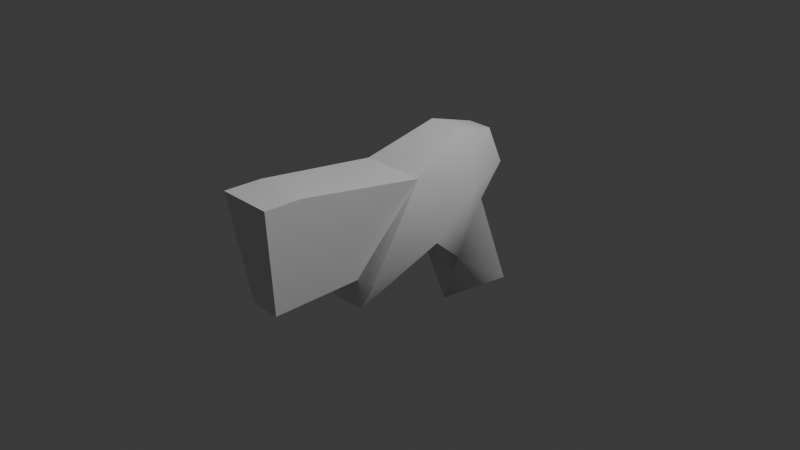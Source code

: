 # Source: projectiles.blend  (saved by Blender 4.2.66; exported with 4.5.12 LTS)
import bpy
from mathutils import Matrix  # noqa: F401  (used for matrix-valued properties, if any)

bpy.ops.wm.read_factory_settings(use_empty=True)
scene = bpy.context.scene
scene.name = 'Scene'

# ---- collections
col_collection = bpy.data.collections.new('Collection'); scene.collection.children.link(col_collection)

# ---- images (referenced by path relative to the original .blend; pixels are not part of the script)
import os
ASSET_DIR = os.environ.get("B2B_ASSET_DIR", "")  # directory of the original .blend (textures are referenced by path, not embedded)
HERE = os.path.dirname(os.path.abspath(__file__))  # packed textures are extracted next to this script under _unpacked/

def load_image(name, relpath, width, height, colorspace="sRGB"):
    """Load a texture the original file referenced (path relative to the .blend, or extracted next to this script)."""
    p = next((c for c in (os.path.join(HERE, relpath), os.path.join(ASSET_DIR, relpath)) if relpath and os.path.exists(c)), "")
    if p:
        img = bpy.data.images.load(p, check_existing=True)
        img.name = name
    else:  # same state as the original file: an image datablock whose file is absent (Cycles renders it pink)
        img = bpy.data.images.new(name, width, height)
        img.source = "FILE"
        img.filepath = "//" + (relpath or name)
    img.colorspace_settings.name = colorspace
    return img
img_blast_png = load_image('blast.png', 'blast.png', 1024, 1024, 'sRGB')

# ---- materials (node trees are filled in below, after node groups)
mat_material_001 = bpy.data.materials.new('Material.001')
mat_material_001.roughness = 1.0
mat_material = bpy.data.materials.new('Material')
mat_material.alpha_threshold = 0.0
mat_material.use_transparent_shadow = False
mat_material.roughness = 0.5
mat_material.line_color = (0.0, 0.0, 0.0, 1.0)

# ---- material node trees
mat_material_001.use_nodes = True; mat_material_001.node_tree.nodes.clear()
_N = mat_material_001.node_tree.nodes; _L = mat_material_001.node_tree.links
n0 = _N.new('ShaderNodeBsdfPrincipled'); n0.name = 'Principled BSDF'; n0.location = (0, 300)
n0.inputs[2].default_value = 1.0
n0.inputs[13].default_value = 0.0
n1 = _N.new('ShaderNodeOutputMaterial'); n1.name = 'Material Output'; n1.location = (280, 300)
_L.new(n0.outputs[0], n1.inputs[0])
n1.is_active_output = True
mat_material.use_nodes = True; mat_material.node_tree.nodes.clear()
_N = mat_material.node_tree.nodes; _L = mat_material.node_tree.links
n0 = _N.new('ShaderNodeOutputMaterial'); n0.name = 'Material Output'; n0.location = (300, 300)
n1 = _N.new('ShaderNodeBsdfPrincipled'); n1.name = 'Principled BSDF'; n1.location = (10, 300)
n1.inputs[3].default_value = 1.45
n2 = _N.new('ShaderNodeTexImage'); n2.name = 'Image Texture'; n2.location = (-180, 280)
n2.image = img_blast_png
_L.new(n1.outputs[0], n0.inputs[0])
_L.new(n2.outputs[0], n1.inputs[0])
n0.is_active_output = True

# ---- world
world_world = bpy.data.worlds.new('World'); scene.world = world_world
world_world.use_nodes = True; world_world.node_tree.nodes.clear()
_N = world_world.node_tree.nodes; _L = world_world.node_tree.links
n0 = _N.new('ShaderNodeOutputWorld'); n0.name = 'World Output'; n0.location = (300, 300)
n1 = _N.new('ShaderNodeBackground'); n1.name = 'Background'; n1.location = (10, 300)
n1.inputs[0].default_value = (0.05088, 0.05088, 0.05088, 1.0)
_L.new(n1.outputs[0], n0.inputs[0])
n0.is_active_output = True
world_world.color = (0.05088, 0.05088, 0.05088)
world_world.sun_shadow_jitter_overblur = 0.0

# ---- cameras
cam_camera = bpy.data.cameras.new('Camera')
cam_camera.clip_end = 100.0
cam_camera.ortho_scale = 7.314

# ---- lights
light_light = bpy.data.lights.new('Light', 'POINT')
light_light.energy = 1000.0
light_light.shadow_soft_size = 0.1

# ---- meshes
me_weapon2 = bpy.data.meshes.new('weapon2')
me_weapon2.from_pydata([(0.2876, -1.065, -1.325), (0.2593, -0.5652, -0.6132), (-2e-06, -1.192, -0.6805), (0.3909, -0.3653, 0.7203), (0.3581, 0.5859, 0.08638), (0.1667, -0.3675, 0.7194), (-0.2974, 0.7936, 1.459), (-0.2974, 0.8026, 1.872), (0.2974, 0.8026, 1.872), (0.2974, 0.7936, 1.459), (0.1985, -0.6887, 0.7087), (0.3427, -0.2217, -0.203), (0.1667, -0.3719, 1.717), (0.1367, 0.7164, -1.158), (-0.1878, 0.8635, -0.6413), (0.1878, 0.8635, -0.6413), (-0.3581, 0.5859, 0.08638), (0.4228, 0.228, -0.6439), (0.1844, -0.03923, -1.019), (0.1519, 0.29, -1.34), (-0.1667, -0.3719, 1.717), (-0.2876, -1.065, -1.325), (-0.2593, -0.5652, -0.6132), (-0.3909, -0.3653, 0.7203), (-0.1667, -0.3675, 0.7194), (-0.1985, -0.6887, 0.7087), (-0.3427, -0.2217, -0.203), (-0.1367, 0.7164, -1.158), (-0.4228, 0.228, -0.6439), (-0.1844, -0.03923, -1.019), (-0.1519, 0.29, -1.34)], [], [(0, 1, 2), (3, 4, 5), (6, 7, 8), (9, 4, 6), (10, 11, 3), (9, 12, 5), (8, 12, 9), (3, 11, 4), (13, 14, 15), (16, 15, 14), (3, 5, 10), (4, 11, 17), (11, 1, 17), (17, 1, 18), (0, 18, 1), (18, 19, 17), (19, 13, 17), (13, 15, 17), (15, 4, 17), (5, 4, 9), (7, 20, 12), (21, 2, 22), (23, 24, 16), (9, 6, 8), (4, 16, 6), (25, 23, 26), (6, 24, 20), (7, 6, 20), (23, 16, 26), (14, 13, 27), (15, 16, 4), (23, 25, 24), (16, 28, 26), (26, 28, 22), (28, 29, 22), (21, 22, 29), (29, 28, 30), (30, 28, 27), (27, 28, 14), (14, 28, 16), (24, 6, 16), (12, 8, 7), (19, 27, 13), (27, 19, 30), (19, 18, 30), (30, 18, 29), (18, 0, 29), (29, 0, 21), (1, 22, 2), (0, 2, 21), (11, 22, 1), (22, 11, 26), (25, 26, 11), (11, 10, 25), (25, 10, 24), (10, 5, 24), (24, 5, 20), (20, 5, 12)])
me_weapon2.polygons.foreach_set('use_smooth', [True] * 58)
_k = set([(0, 2), (0, 18), (0, 21), (1, 11), (2, 21), (3, 4), (3, 10), (4, 5), (4, 9), (4, 15), (4, 16), (5, 12), (5, 24), (6, 7), (6, 9), (6, 16), (7, 8), (7, 20), (8, 9), (8, 12), (10, 11), (10, 25), (12, 20), (13, 15), (13, 19), (14, 16), (14, 27), (16, 23), (16, 24), (18, 19), (18, 29), (20, 24), (21, 29), (22, 26), (23, 25), (25, 26), (27, 30), (29, 30)])
me_weapon2.attributes.new('sharp_edge', 'BOOLEAN', 'EDGE').data.foreach_set('value', [ (min(e.vertices), max(e.vertices)) in _k for e in me_weapon2.edges])
_uv = me_weapon2.uv_layers.new(name='UVMap')
_uv.uv.foreach_set('vector', [0.9151, 0.4116, 0.7499, 0.5803, 0.721, 0.3975, 0.138, 0.5893, 0.4823, 0.5746, 0.1367, 0.5217, 0.3527, 0.03476, 0.4465, 0.03483, 0.4464, 0.1698, 0.3526, 0.1697, 0.03769, 0.1833, 0.3527, 0.03476, 0.3899, 0.588, 0.6502, 0.6895, 0.3976, 0.6894, 0.1392, 0.9723, 0.063, 0.6562, 0.3331, 0.6521, 0.02733, 0.977, 0.063, 0.6562, 0.1392, 0.9723, 0.3976, 0.6894, 0.6502, 0.6895, 0.6063, 0.917, 0.643, 0.3015, 0.7683, 0.2259, 0.7682, 0.3136, 0.9499, 0.1863, 0.7682, 0.3136, 0.7683, 0.2259, 0.138, 0.5893, 0.1367, 0.5217, 0.03988, 0.5323, 0.6063, 0.917, 0.6502, 0.6895, 0.7824, 0.7925, 0.6502, 0.6895, 0.7499, 0.5803, 0.7824, 0.7925, 0.7824, 0.7925, 0.7499, 0.5803, 0.8845, 0.7019, 0.9151, 0.4116, 0.8845, 0.7019, 0.7499, 0.5803, 0.8845, 0.7019, 0.9808, 0.7825, 0.7824, 0.7925, 0.9808, 0.7825, 0.9502, 0.9062, 0.7824, 0.7925, 0.9502, 0.9062, 0.8163, 0.9684, 0.7824, 0.7925, 0.8163, 0.9684, 0.6063, 0.917, 0.7824, 0.7925, 0.3331, 0.6521, 0.5104, 0.9114, 0.1392, 0.9723, 0.4465, 0.03483, 0.7153, 0.06467, 0.7152, 0.1403, 0.9165, 0.4148, 0.7225, 0.3992, 0.75, 0.5822, 0.1356, 0.3537, 0.1357, 0.4212, 0.4802, 0.3615, 0.3526, 0.1697, 0.3527, 0.03476, 0.4464, 0.1698, 0.03769, 0.1833, 0.03779, 0.02078, 0.3527, 0.03476, 0.3901, 0.5873, 0.397, 0.6887, 0.6496, 0.6906, 0.142, 0.9728, 0.335, 0.652, 0.06491, 0.6569, 0.03011, 0.9777, 0.142, 0.9728, 0.06491, 0.6569, 0.397, 0.6887, 0.604, 0.9178, 0.6496, 0.6906, 0.7683, 0.2259, 0.643, 0.3015, 0.643, 0.2378, 0.7682, 0.3136, 0.9499, 0.1863, 0.9498, 0.3534, 0.1356, 0.3537, 0.03868, 0.4126, 0.1357, 0.4212, 0.604, 0.9178, 0.781, 0.7946, 0.6496, 0.6906, 0.6496, 0.6906, 0.781, 0.7946, 0.75, 0.5822, 0.781, 0.7946, 0.8838, 0.7047, 0.75, 0.5822, 0.9165, 0.4148, 0.75, 0.5822, 0.8838, 0.7047, 0.8838, 0.7047, 0.781, 0.7946, 0.9795, 0.7861, 0.9795, 0.7861, 0.781, 0.7946, 0.948, 0.9095, 0.948, 0.9095, 0.781, 0.7946, 0.8136, 0.9708, 0.8136, 0.9708, 0.781, 0.7946, 0.604, 0.9178, 0.335, 0.652, 0.142, 0.9728, 0.513, 0.9109, 0.7152, 0.1403, 0.4464, 0.1698, 0.4465, 0.03483, 0.5348, 0.305, 0.643, 0.2378, 0.643, 0.3015, 0.643, 0.2378, 0.5348, 0.305, 0.5349, 0.2342, 0.5348, 0.305, 0.4275, 0.3125, 0.5349, 0.2342, 0.5349, 0.2342, 0.4275, 0.3125, 0.4276, 0.2265, 0.4275, 0.3125, 0.1779, 0.3364, 0.4276, 0.2265, 0.4276, 0.2265, 0.1779, 0.3364, 0.178, 0.2023, 0.3552, 0.5272, 0.3539, 0.414, 0.2169, 0.4723, 0.1779, 0.3364, 0.02476, 0.2692, 0.178, 0.2023, 0.4723, 0.544, 0.3539, 0.414, 0.3552, 0.5272, 0.3539, 0.414, 0.4723, 0.544, 0.4704, 0.3943, 0.6945, 0.4231, 0.4704, 0.3943, 0.4723, 0.544, 0.4723, 0.544, 0.6955, 0.5098, 0.6945, 0.4231, 0.03868, 0.4126, 0.03988, 0.5323, 0.1357, 0.4212, 0.03988, 0.5323, 0.1367, 0.5217, 0.1357, 0.4212, 0.9416, 0.06482, 0.9416, 0.1405, 0.7153, 0.06467, 0.7153, 0.06467, 0.9416, 0.1405, 0.7152, 0.1403])
me_weapon2.materials.append(mat_material_001)
me_weapon2.update()
me_weapon2.normals_split_custom_set([tuple(v) for v in zip(*[iter([0.9693, -0.1813, 0.1659, 0.7919, -0.4072, 0.4551, 0.0, -0.5768, 0.8169, -0.00698, 0.3356, 0.942, -0.008628, 0.5543, 0.8323, -0.004017, 0.1536, 0.9881, 0.0, 0.9998, -0.02187, 0.0, 0.9998, -0.02187, 0.0, 0.9998, -0.02187, 0.0, 0.9887, -0.1496, 0.0, 0.9887, -0.1496, 0.0, 0.9887, -0.1496, 0.8548, -0.5042, -0.1231, 0.9915, -0.1302, -0.006935, 0.9324, -0.3465, -0.1026, 0.9922, -0.1234, 0.02011, 0.9938, -0.1115, 0.000103, 0.9904, -0.134, 0.03529, 0.9938, -0.111, 0.002428, 0.9938, -0.1115, 0.000103, 0.9922, -0.1234, 0.02011, 0.9324, -0.3465, -0.1026, 0.9915, -0.1302, -0.006935, 0.9949, 0.09984, -0.01288, 0.0, 0.7561, -0.6544, 0.0, 0.9972, 0.07502, 0.0, 0.9972, 0.07502, 0.0, 0.9343, 0.3564, 0.0, 0.9972, 0.07502, 0.0, 0.9972, 0.07502, -0.00698, 0.3356, 0.942, -0.004017, 0.1536, 0.9881, -0.001111, -0.0332, 0.9994, 0.9949, 0.09984, -0.01288, 0.9915, -0.1302, -0.006935, 0.9853, 0.02789, -0.1688, 0.9915, -0.1302, -0.006935, 0.7919, -0.4072, 0.4551, 0.9853, 0.02789, -0.1688, 0.9853, 0.02789, -0.1688, 0.7919, -0.4072, 0.4551, 0.9328, -0.1636, -0.3211, 0.9693, -0.1813, 0.1659, 0.9328, -0.1636, -0.3211, 0.7919, -0.4072, 0.4551, 0.9328, -0.1636, -0.3211, 0.9322, 0.01316, -0.3618, 0.9853, 0.02789, -0.1688, 0.9322, 0.01316, -0.3618, 0.9273, 0.2552, -0.2738, 0.9853, 0.02789, -0.1688, 0.9273, 0.2552, -0.2738, 0.9283, 0.3439, -0.1414, 0.9853, 0.02789, -0.1688, 0.9283, 0.3439, -0.1414, 0.9949, 0.09984, -0.01288, 0.9853, 0.02789, -0.1688, 0.9904, -0.134, 0.03529, 0.9859, -0.1536, 0.06687, 0.9922, -0.1234, 0.02011, 0.0, -0.1309, 0.9914, 0.0, -0.1309, 0.9914, 0.0, -0.1309, 0.9914, -0.9693, -0.1813, 0.1659, 0.0, -0.5768, 0.8169, -0.7919, -0.4072, 0.4551, 0.00698, 0.3356, 0.942, 0.004017, 0.1536, 0.9881, 0.008628, 0.5543, 0.8323, 0.0, 0.9998, -0.02187, 0.0, 0.9998, -0.02187, 0.0, 0.9998, -0.02187, 0.0, 0.9887, -0.1496, 0.0, 0.9887, -0.1496, 0.0, 0.9887, -0.1496, -0.8548, -0.5042, -0.1231, -0.9324, -0.3465, -0.1026, -0.9915, -0.1302, -0.006935, -0.9922, -0.1234, 0.02011, -0.9904, -0.134, 0.03529, -0.9938, -0.1115, 0.000103, -0.9938, -0.111, 0.002428, -0.9922, -0.1234, 0.02011, -0.9938, -0.1115, 0.000103, -0.9324, -0.3465, -0.1026, -0.9949, 0.09984, -0.01288, -0.9915, -0.1302, -0.006935, 0.0, 0.9972, 0.07502, 0.0, 0.7561, -0.6544, 0.0, 0.7561, -0.6544, 0.0, 0.9972, 0.07502, 0.0, 0.9343, 0.3564, 0.0, 0.9343, 0.3564, 0.00698, 0.3356, 0.942, 0.001111, -0.0332, 0.9994, 0.004017, 0.1536, 0.9881, -0.9949, 0.09984, -0.01288, -0.9853, 0.02789, -0.1688, -0.9915, -0.1302, -0.006935, -0.9915, -0.1302, -0.006935, -0.9853, 0.02789, -0.1688, -0.7919, -0.4072, 0.4551, -0.9853, 0.02789, -0.1688, -0.9328, -0.1636, -0.3211, -0.7919, -0.4072, 0.4551, -0.9693, -0.1813, 0.1659, -0.7919, -0.4072, 0.4551, -0.9328, -0.1636, -0.3211, -0.9328, -0.1636, -0.3211, -0.9853, 0.02789, -0.1688, -0.9322, 0.01316, -0.3618, -0.9322, 0.01316, -0.3618, -0.9853, 0.02789, -0.1688, -0.9273, 0.2552, -0.2738, -0.9273, 0.2552, -0.2738, -0.9853, 0.02789, -0.1688, -0.9283, 0.3439, -0.1414, -0.9283, 0.3439, -0.1414, -0.9853, 0.02789, -0.1688, -0.9949, 0.09984, -0.01288, -0.9904, -0.134, 0.03529, -0.9922, -0.1234, 0.02011, -0.9859, -0.1536, 0.06687, 0.0, -0.1309, 0.9914, 0.0, -0.1309, 0.9914, 0.0, -0.1309, 0.9914, 0.0, -0.205, -0.9788, 0.0, 0.7561, -0.6544, 0.0, 0.7561, -0.6544, 0.0, 0.7561, -0.6544, 0.0, -0.205, -0.9788, 0.0, -0.205, -0.9788, 0.0, -0.205, -0.9788, 0.0, -0.6981, -0.716, 0.0, -0.205, -0.9788, 0.0, -0.205, -0.9788, 0.0, -0.6981, -0.716, 0.0, -0.6981, -0.716, 0.0, 0.2861, -0.9582, 0.0, 0.2861, -0.9582, 0.0, 0.2861, -0.9582, 0.0, 0.2861, -0.9582, 0.0, 0.2861, -0.9582, 0.0, 0.2861, -0.9582, 0.7919, -0.4072, 0.4551, -0.7919, -0.4072, 0.4551, 0.0, -0.5768, 0.8169, 0.0, -0.9809, -0.1943, 0.0, -0.9809, -0.1943, 0.0, -0.9809, -0.1943, 0.0, -0.9941, 0.1082, -0.7919, -0.4072, 0.4551, 0.7919, -0.4072, 0.4551, -0.7919, -0.4072, 0.4551, 0.0, -0.9941, 0.1082, 0.0, -0.9941, 0.1082, 0.0, -0.89, -0.4559, 0.0, -0.9941, 0.1082, 0.0, -0.9941, 0.1082, 0.0, -0.9941, 0.1082, 0.0, -0.89, -0.4559, 0.0, -0.89, -0.4559, 0.001111, -0.0332, 0.9994, -0.001111, -0.0332, 0.9994, 0.004017, 0.1536, 0.9881, -0.001111, -0.0332, 0.9994, -0.004017, 0.1536, 0.9881, 0.004017, 0.1536, 0.9881, 0.0, -1.0, -0.004438, 0.0, -1.0, -0.004438, 0.0, -1.0, -0.004438, 0.0, -1.0, -0.004438, 0.0, -1.0, -0.004438, 0.0, -1.0, -0.004438])] * 3)])
me_cylinder = bpy.data.meshes.new('Cylinder')
me_cylinder.from_pydata([(-7.451e-10, 3.077e-08, -0.25), (-7.451e-10, 1.13e-08, 0.09), (-7.451e-10, 0.06, -0.05), (0.05196, 0.03, 0.05), (0.05196, -0.03, 0.05), (-7.451e-10, -0.06, 0.05), (-0.05196, -0.03, 0.05), (-0.05196, 0.03, 0.05), (-6.776e-22, 1.863e-08, -0.3), (3.388e-23, 1.668e-08, 0.11), (-4.967e-10, 0.08, -0.07), (0.06928, 0.04, 0.06), (0.06928, -0.04, 0.06), (-1.523e-10, -0.08, 0.06), (-0.06928, -0.04, 0.06), (-0.06928, 0.04, 0.06), (-0.06928, 0.04, -0.07), (-1.523e-10, 0.08, 0.06), (-0.06928, -0.04, -0.07), (-4.967e-10, -0.08, -0.07), (0.06928, -0.04, -0.07), (0.06928, 0.04, -0.07), (-0.05196, 0.03, -0.05), (-7.451e-10, 0.06, 0.05), (-0.05196, -0.03, -0.05), (-7.451e-10, -0.06, -0.05), (0.05196, -0.03, -0.05), (0.05196, 0.03, -0.05), (-0.1231, 2.734e-08, -0.05), (-0.08061, -0.1396, -0.07), (-0.06154, -0.1066, -0.05), (-0.08061, 0.1396, -0.07), (0.06154, -0.1066, -0.05), (0.1612, 3.198e-08, -0.07), (0.1231, 2.734e-08, -0.05), (0.08061, -0.1396, -0.07), (0.06154, 0.1066, -0.05), (-0.06154, 0.1066, -0.05), (-0.1612, 3.198e-08, -0.07), (0.08061, 0.1396, -0.07)], [], [(23, 1, 3), (3, 1, 4), (4, 1, 5), (5, 1, 6), (6, 1, 7), (7, 1, 23), (0, 22, 2), (0, 24, 22), (0, 25, 24), (0, 26, 25), (0, 27, 26), (0, 2, 27), (17, 11, 9), (11, 12, 9), (12, 13, 9), (13, 14, 9), (14, 15, 9), (15, 17, 9), (8, 10, 16), (8, 16, 18), (8, 18, 19), (8, 19, 20), (8, 20, 21), (8, 21, 10), (16, 31, 15), (15, 31, 17), (17, 31, 10), (10, 31, 16), (24, 28, 22), (6, 28, 24), (7, 28, 6), (22, 28, 7), (25, 30, 24), (5, 30, 25), (6, 30, 5), (24, 30, 6), (26, 32, 25), (4, 32, 26), (5, 32, 4), (25, 32, 5), (27, 34, 26), (3, 34, 27), (4, 34, 3), (26, 34, 4), (2, 36, 27), (23, 36, 2), (3, 36, 23), (27, 36, 3), (22, 37, 2), (7, 37, 22), (23, 37, 7), (2, 37, 23), (20, 33, 21), (12, 33, 20), (11, 33, 12), (21, 33, 11), (19, 35, 20), (13, 35, 19), (12, 35, 13), (20, 35, 12), (18, 29, 19), (14, 29, 18), (13, 29, 14), (19, 29, 13), (16, 38, 18), (15, 38, 16), (14, 38, 15), (18, 38, 14), (21, 39, 10), (11, 39, 21), (17, 39, 11), (10, 39, 17)])
me_cylinder.polygons.foreach_set('use_smooth', [True] * 72)
_uv = me_cylinder.uv_layers.new(name='UVMap')
_uv.uv.foreach_set('vector', [0.4375, 0.1875, 0.3125, 0.1875, 0.4375, 0.1875, 0.4375, 0.1875, 0.3125, 0.1875, 0.4375, 0.1875, 0.4375, 0.1875, 0.3125, 0.1875, 0.4375, 0.1875, 0.4375, 0.1875, 0.3125, 0.1875, 0.4375, 0.1875, 0.4375, 0.1875, 0.3125, 0.1875, 0.4375, 0.1875, 0.4375, 0.1875, 0.3125, 0.1875, 0.4375, 0.1875, 0.5625, 0.1875, 0.4375, 0.1875, 0.4375, 0.1875, 0.5625, 0.1875, 0.4375, 0.1875, 0.4375, 0.1875, 0.5625, 0.1875, 0.4375, 0.1875, 0.4375, 0.1875, 0.5625, 0.1875, 0.4375, 0.1875, 0.4375, 0.1875, 0.5625, 0.1875, 0.4375, 0.1875, 0.4375, 0.1875, 0.5625, 0.1875, 0.4375, 0.1875, 0.4375, 0.1875, 0.4375, 0.8125, 0.4375, 0.8125, 0.3125, 0.8125, 0.4375, 0.8125, 0.4375, 0.8125, 0.3125, 0.8125, 0.4375, 0.8125, 0.4375, 0.8125, 0.3125, 0.8125, 0.4375, 0.8125, 0.4375, 0.8125, 0.3125, 0.8125, 0.4375, 0.8125, 0.4375, 0.8125, 0.3125, 0.8125, 0.4375, 0.8125, 0.4375, 0.8125, 0.3125, 0.8125, 0.5625, 0.8125, 0.4375, 0.8125, 0.4375, 0.8125, 0.5625, 0.8125, 0.4375, 0.8125, 0.4375, 0.8125, 0.5625, 0.8125, 0.4375, 0.8125, 0.4375, 0.8125, 0.5625, 0.8125, 0.4375, 0.8125, 0.4375, 0.8125, 0.5625, 0.8125, 0.4375, 0.8125, 0.4375, 0.8125, 0.5625, 0.8125, 0.4375, 0.8125, 0.4375, 0.8125, 0.4375, 0.8125, 0.5625, 0.8125, 0.4375, 0.8125, 0.4375, 0.8125, 0.5625, 0.8125, 0.4375, 0.8125, 0.4375, 0.8125, 0.5625, 0.8125, 0.4375, 0.8125, 0.4375, 0.8125, 0.5625, 0.8125, 0.4375, 0.8125, 0.4375, 0.1875, 0.5625, 0.1875, 0.4375, 0.1875, 0.4375, 0.1875, 0.5625, 0.1875, 0.4375, 0.1875, 0.4375, 0.1875, 0.5625, 0.1875, 0.4375, 0.1875, 0.4375, 0.1875, 0.5625, 0.1875, 0.4375, 0.1875, 0.4375, 0.1875, 0.5625, 0.1875, 0.4375, 0.1875, 0.4375, 0.1875, 0.5625, 0.1875, 0.4375, 0.1875, 0.4375, 0.1875, 0.5625, 0.1875, 0.4375, 0.1875, 0.4375, 0.1875, 0.5625, 0.1875, 0.4375, 0.1875, 0.4375, 0.1875, 0.5625, 0.1875, 0.4375, 0.1875, 0.4375, 0.1875, 0.5625, 0.1875, 0.4375, 0.1875, 0.4375, 0.1875, 0.5625, 0.1875, 0.4375, 0.1875, 0.4375, 0.1875, 0.5625, 0.1875, 0.4375, 0.1875, 0.4375, 0.1875, 0.5625, 0.1875, 0.4375, 0.1875, 0.4375, 0.1875, 0.5625, 0.1875, 0.4375, 0.1875, 0.4375, 0.1875, 0.5625, 0.1875, 0.4375, 0.1875, 0.4375, 0.1875, 0.5625, 0.1875, 0.4375, 0.1875, 0.4375, 0.1875, 0.5625, 0.1875, 0.4375, 0.1875, 0.4375, 0.1875, 0.5625, 0.1875, 0.4375, 0.1875, 0.4375, 0.1875, 0.5625, 0.1875, 0.4375, 0.1875, 0.4375, 0.1875, 0.5625, 0.1875, 0.4375, 0.1875, 0.4375, 0.1875, 0.5625, 0.1875, 0.4375, 0.1875, 0.4375, 0.1875, 0.5625, 0.1875, 0.4375, 0.1875, 0.4375, 0.1875, 0.5625, 0.1875, 0.4375, 0.1875, 0.4375, 0.1875, 0.5625, 0.1875, 0.4375, 0.1875, 0.4375, 0.8125, 0.5625, 0.8125, 0.4375, 0.8125, 0.4375, 0.8125, 0.5625, 0.8125, 0.4375, 0.8125, 0.4375, 0.8125, 0.5625, 0.8125, 0.4375, 0.8125, 0.4375, 0.8125, 0.5625, 0.8125, 0.4375, 0.8125, 0.4375, 0.8125, 0.5625, 0.8125, 0.4375, 0.8125, 0.4375, 0.8125, 0.5625, 0.8125, 0.4375, 0.8125, 0.4375, 0.8125, 0.5625, 0.8125, 0.4375, 0.8125, 0.4375, 0.8125, 0.5625, 0.8125, 0.4375, 0.8125, 0.4375, 0.8125, 0.5625, 0.8125, 0.4375, 0.8125, 0.4375, 0.8125, 0.5625, 0.8125, 0.4375, 0.8125, 0.4375, 0.8125, 0.5625, 0.8125, 0.4375, 0.8125, 0.4375, 0.8125, 0.5625, 0.8125, 0.4375, 0.8125, 0.4375, 0.8125, 0.5625, 0.8125, 0.4375, 0.8125, 0.4375, 0.8125, 0.5625, 0.8125, 0.4375, 0.8125, 0.4375, 0.8125, 0.5625, 0.8125, 0.4375, 0.8125, 0.4375, 0.8125, 0.5625, 0.8125, 0.4375, 0.8125, 0.4375, 0.8125, 0.5625, 0.8125, 0.4375, 0.8125, 0.4375, 0.8125, 0.5625, 0.8125, 0.4375, 0.8125, 0.4375, 0.8125, 0.5625, 0.8125, 0.4375, 0.8125, 0.4375, 0.8125, 0.5625, 0.8125, 0.4375, 0.8125])
_ca = me_cylinder.color_attributes.new('Attribute', 'BYTE_COLOR', 'CORNER')
_ca.data.foreach_set('color', [0.4125, 1.0, 0.4125, 1.0, 0.4452, 1.0, 0.4452, 1.0, 0.4452, 1.0, 0.4452, 1.0, 0.4452, 1.0, 0.4452, 1.0, 0.4452, 1.0, 0.4452, 1.0, 0.4452, 1.0, 0.4452, 1.0, 0.4452, 1.0, 0.4452, 1.0, 0.4452, 1.0, 0.4452, 1.0, 0.4397, 1.0, 0.4397, 1.0, 0.4397, 1.0, 0.4397, 1.0, 0.4452, 1.0, 0.4452, 1.0, 0.4397, 1.0, 0.4397, 1.0, 0.4397, 1.0, 0.4397, 1.0, 0.4452, 1.0, 0.4452, 1.0, 0.4452, 1.0, 0.4452, 1.0, 0.4452, 1.0, 0.4452, 1.0, 0.4452, 1.0, 0.4452, 1.0, 0.4125, 1.0, 0.4125, 1.0, 0.4452, 1.0, 0.4452, 1.0, 0.4452, 1.0, 0.4452, 1.0, 0.4125, 1.0, 0.4125, 1.0, 0.4452, 1.0, 0.4452, 1.0, 0.4397, 1.0, 0.4397, 1.0, 0.4452, 1.0, 0.4452, 1.0, 0.4452, 1.0, 0.4452, 1.0, 0.4397, 1.0, 0.4397, 1.0, 0.4397, 1.0, 0.4397, 1.0, 0.4452, 1.0, 0.4452, 1.0, 0.4452, 1.0, 0.4452, 1.0, 0.4397, 1.0, 0.4397, 1.0, 0.4452, 1.0, 0.4452, 1.0, 0.4452, 1.0, 0.4452, 1.0, 0.4452, 1.0, 0.4452, 1.0, 0.4452, 1.0, 0.4452, 1.0, 0.4125, 1.0, 0.4125, 1.0, 0.4452, 1.0, 0.4452, 1.0, 0.004391, 1.0, 0.004391, 1.0, 0.1248, 1.0, 0.1248, 1.0, 0.001821, 1.0, 0.001821, 1.0, 0.1248, 1.0, 0.1248, 1.0, 0.001821, 1.0, 0.001821, 1.0, 0.001821, 1.0, 0.001821, 1.0, 0.001821, 1.0, 0.001821, 1.0, 0.0, 1.0, 0.0, 1.0, 0.001821, 1.0, 0.001821, 1.0, 0.0, 1.0, 0.0, 1.0, 0.003347, 1.0, 0.003347, 1.0, 0.001821, 1.0, 0.001821, 1.0, 0.003347, 1.0, 0.003347, 1.0, 0.0, 1.0, 0.0, 1.0, 0.001821, 1.0, 0.001821, 1.0, 0.0, 1.0, 0.0, 1.0, 0.004391, 1.0, 0.004391, 1.0, 0.001821, 1.0, 0.001821, 1.0, 0.05127, 1.0, 0.05127, 1.0, 0.004391, 1.0, 0.004391, 1.0, 0.0, 1.0, 0.0, 1.0, 0.05127, 1.0, 0.05127, 1.0, 0.0, 1.0, 0.0, 1.0, 0.003347, 1.0, 0.003347, 1.0, 0.05127, 1.0, 0.05127, 1.0, 0.003347, 1.0, 0.003347, 1.0, 0.0, 1.0, 0.0, 1.0, 0.05127, 1.0, 0.05127, 1.0, 0.0, 1.0, 0.0, 1.0, 0.001821, 1.0, 0.001821, 1.0, 0.05127, 1.0, 0.05127, 1.0, 0.001821, 1.0, 0.001821, 1.0, 0.1248, 1.0, 0.1248, 1.0, 0.05127, 1.0, 0.05127, 1.0, 0.1248, 1.0, 0.1248, 1.0, 0.004391, 1.0, 0.004391, 1.0, 0.0, 1.0, 0.0, 1.0, 0.0, 1.0, 0.0, 1.0, 0.0, 1.0, 0.0, 1.0, 0.0, 1.0, 0.0, 1.0, 0.004391, 1.0, 0.004391, 1.0, 0.004391, 1.0, 0.004391, 1.0, 0.004391, 1.0, 0.004391, 1.0, 0.004391, 1.0, 0.004391, 1.0, 0.004391, 1.0, 0.004391, 1.0, 0.004391, 1.0, 0.004391, 1.0, 0.0, 1.0, 0.0, 1.0, 0.0, 1.0, 0.0, 1.0, 0.4397, 1.0, 0.4397, 1.0, 0.4452, 1.0, 0.4452, 1.0, 0.4452, 1.0, 0.4452, 1.0, 0.4397, 1.0, 0.4397, 1.0, 0.4397, 1.0, 0.4397, 1.0, 0.4397, 1.0, 0.4397, 1.0, 0.4452, 1.0, 0.4452, 1.0, 0.4397, 1.0, 0.4397, 1.0, 0.4397, 1.0, 0.4397, 1.0, 0.4452, 1.0, 0.4452, 1.0, 0.4452, 1.0, 0.4452, 1.0, 0.4452, 1.0, 0.4452, 1.0, 0.4397, 1.0, 0.4397, 1.0, 0.4397, 1.0, 0.4397, 1.0, 0.4397, 1.0, 0.4397, 1.0, 0.4397, 1.0, 0.4397, 1.0, 0.4397, 1.0, 0.4397, 1.0, 0.4397, 1.0, 0.4397, 1.0, 0.4397, 1.0, 0.4397, 1.0, 0.4397, 1.0, 0.4397, 1.0, 0.4397, 1.0, 0.4397, 1.0, 0.4397, 1.0, 0.4397, 1.0, 0.4397, 1.0, 0.4397, 1.0, 0.4397, 1.0, 0.4397, 1.0, 0.4452, 1.0, 0.4452, 1.0, 0.4397, 1.0, 0.4397, 1.0, 0.4397, 1.0, 0.4397, 1.0, 0.4452, 1.0, 0.4452, 1.0, 0.4452, 1.0, 0.4452, 1.0, 0.4452, 1.0, 0.4452, 1.0, 0.4397, 1.0, 0.4397, 1.0, 0.4452, 1.0, 0.4452, 1.0, 0.4452, 1.0, 0.4452, 1.0, 0.4397, 1.0, 0.4397, 1.0, 0.4397, 1.0, 0.4397, 1.0, 0.4397, 1.0, 0.4397, 1.0, 0.4452, 1.0, 0.4452, 1.0, 0.4452, 1.0, 0.4452, 1.0, 0.4452, 1.0, 0.4452, 1.0, 0.4452, 1.0, 0.4452, 1.0, 0.4452, 1.0, 0.4452, 1.0, 0.4452, 1.0, 0.4452, 1.0, 0.4452, 1.0, 0.4452, 1.0, 0.4452, 1.0, 0.4452, 1.0, 0.4452, 1.0, 0.4452, 1.0, 0.4452, 1.0, 0.4452, 1.0, 0.4452, 1.0, 0.4452, 1.0, 0.4452, 1.0, 0.4452, 1.0, 0.4125, 1.0, 0.4125, 1.0, 0.4452, 1.0, 0.4452, 1.0, 0.4452, 1.0, 0.4452, 1.0, 0.4125, 1.0, 0.4125, 1.0, 0.4125, 1.0, 0.4125, 1.0, 0.4125, 1.0, 0.4125, 1.0, 0.4452, 1.0, 0.4452, 1.0, 0.4125, 1.0, 0.4125, 1.0, 0.4125, 1.0, 0.4125, 1.0, 0.4452, 1.0, 0.4452, 1.0, 0.4452, 1.0, 0.4452, 1.0, 0.4452, 1.0, 0.4452, 1.0, 0.4452, 1.0, 0.4452, 1.0, 0.4125, 1.0, 0.4125, 1.0, 0.4125, 1.0, 0.4125, 1.0, 0.4452, 1.0, 0.4452, 1.0, 0.4452, 1.0, 0.4452, 1.0, 0.4452, 1.0, 0.4452, 1.0, 0.4125, 1.0, 0.4125, 1.0, 0.4452, 1.0, 0.4452, 1.0, 0.4452, 1.0, 0.4452, 1.0, 0.4125, 1.0, 0.4125, 1.0, 0.4125, 1.0, 0.4125, 1.0, 0.4125, 1.0, 0.4125, 1.0, 0.001821, 1.0, 0.001821, 1.0, 0.1248, 1.0, 0.1248, 1.0, 0.1248, 1.0, 0.1248, 1.0, 0.001821, 1.0, 0.001821, 1.0, 0.001821, 1.0, 0.001821, 1.0, 0.001821, 1.0, 0.001821, 1.0, 0.1248, 1.0, 0.1248, 1.0, 0.001821, 1.0, 0.001821, 1.0, 0.001821, 1.0, 0.001821, 1.0, 0.1248, 1.0, 0.1248, 1.0, 0.1248, 1.0, 0.1248, 1.0, 0.1248, 1.0, 0.1248, 1.0, 0.0, 1.0, 0.0, 1.0, 0.001821, 1.0, 0.001821, 1.0, 0.001821, 1.0, 0.001821, 1.0, 0.0, 1.0, 0.0, 1.0, 0.0, 1.0, 0.0, 1.0, 0.0, 1.0, 0.0, 1.0, 0.001821, 1.0, 0.001821, 1.0, 0.0, 1.0, 0.0, 1.0, 0.0, 1.0, 0.0, 1.0, 0.001821, 1.0, 0.001821, 1.0, 0.001821, 1.0, 0.001821, 1.0, 0.001821, 1.0, 0.001821, 1.0, 0.003347, 1.0, 0.003347, 1.0, 0.0, 1.0, 0.0, 1.0, 0.0, 1.0, 0.0, 1.0, 0.003347, 1.0, 0.003347, 1.0, 0.003347, 1.0, 0.003347, 1.0, 0.003347, 1.0, 0.003347, 1.0, 0.0, 1.0, 0.0, 1.0, 0.003347, 1.0, 0.003347, 1.0, 0.003347, 1.0, 0.003347, 1.0, 0.0, 1.0, 0.0, 1.0, 0.0, 1.0, 0.0, 1.0, 0.0, 1.0, 0.0, 1.0, 0.0, 1.0, 0.0, 1.0, 0.003347, 1.0, 0.003347, 1.0, 0.003347, 1.0, 0.003347, 1.0, 0.0, 1.0, 0.0, 1.0, 0.0, 1.0, 0.0, 1.0, 0.0, 1.0, 0.0, 1.0, 0.003347, 1.0, 0.003347, 1.0, 0.0, 1.0, 0.0, 1.0, 0.0, 1.0, 0.0, 1.0, 0.003347, 1.0, 0.003347, 1.0, 0.003347, 1.0, 0.003347, 1.0, 0.003347, 1.0, 0.003347, 1.0, 0.1248, 1.0, 0.1248, 1.0, 0.004391, 1.0, 0.004391, 1.0, 0.004391, 1.0, 0.004391, 1.0, 0.1248, 1.0, 0.1248, 1.0, 0.1248, 1.0, 0.1248, 1.0, 0.1248, 1.0, 0.1248, 1.0, 0.004391, 1.0, 0.004391, 1.0, 0.1248, 1.0, 0.1248, 1.0, 0.1248, 1.0, 0.1248, 1.0, 0.004391, 1.0, 0.004391, 1.0, 0.004391, 1.0, 0.004391, 1.0, 0.004391, 1.0, 0.004391, 1.0])
me_cylinder.materials.append(mat_material)
me_cylinder.update()
me_cylinder_001 = bpy.data.meshes.new('Cylinder.001')
me_cylinder_001.from_pydata([(-7.451e-10, 2.103e-08, -0.2), (-7.451e-10, 1.714e-08, 0.06), (-7.451e-10, 0.06, 4.843e-09), (0.05196, 0.03, 3.725e-10), (0.05196, -0.03, 3.725e-10), (-7.451e-10, -0.06, 3.725e-10), (-0.05196, -0.03, 3.725e-10), (-0.05196, 0.03, 3.725e-10), (-6.776e-22, 1.863e-08, -0.3), (0.0, 1.863e-08, 0.1), (0.0, 0.1, 7.451e-09), (0.0866, 0.05, 0.0), (0.0866, -0.05, 0.0), (0.0, -0.1, 0.0), (-0.0866, -0.05, 0.0), (-0.0866, 0.05, 0.0)], [], [(2, 1, 3), (3, 1, 4), (4, 1, 5), (5, 1, 6), (6, 1, 7), (7, 1, 2), (0, 7, 2), (0, 6, 7), (0, 5, 6), (0, 4, 5), (0, 3, 4), (0, 2, 3), (10, 11, 9), (11, 12, 9), (12, 13, 9), (13, 14, 9), (14, 15, 9), (15, 10, 9), (8, 10, 15), (8, 15, 14), (8, 14, 13), (8, 13, 12), (8, 12, 11), (8, 11, 10)])
me_cylinder_001.polygons.foreach_set('use_smooth', [True] * 24)
_uv = me_cylinder_001.uv_layers.new(name='UVMap')
_uv.uv.foreach_set('vector', [0.4375, 0.1875, 0.3125, 0.1875, 0.4375, 0.1875, 0.4375, 0.1875, 0.3125, 0.1875, 0.4375, 0.1875, 0.4375, 0.1875, 0.3125, 0.1875, 0.4375, 0.1875, 0.4375, 0.1875, 0.3125, 0.1875, 0.4375, 0.1875, 0.4375, 0.1875, 0.3125, 0.1875, 0.4375, 0.1875, 0.4375, 0.1875, 0.3125, 0.1875, 0.4375, 0.1875, 0.5625, 0.1875, 0.4375, 0.1875, 0.4375, 0.1875, 0.5625, 0.1875, 0.4375, 0.1875, 0.4375, 0.1875, 0.5625, 0.1875, 0.4375, 0.1875, 0.4375, 0.1875, 0.5625, 0.1875, 0.4375, 0.1875, 0.4375, 0.1875, 0.5625, 0.1875, 0.4375, 0.1875, 0.4375, 0.1875, 0.5625, 0.1875, 0.4375, 0.1875, 0.4375, 0.1875, 0.4375, 0.8125, 0.4375, 0.8125, 0.3125, 0.8125, 0.4375, 0.8125, 0.4375, 0.8125, 0.3125, 0.8125, 0.4375, 0.8125, 0.4375, 0.8125, 0.3125, 0.8125, 0.4375, 0.8125, 0.4375, 0.8125, 0.3125, 0.8125, 0.4375, 0.8125, 0.4375, 0.8125, 0.3125, 0.8125, 0.4375, 0.8125, 0.4375, 0.8125, 0.3125, 0.8125, 0.5625, 0.8125, 0.4375, 0.8125, 0.4375, 0.8125, 0.5625, 0.8125, 0.4375, 0.8125, 0.4375, 0.8125, 0.5625, 0.8125, 0.4375, 0.8125, 0.4375, 0.8125, 0.5625, 0.8125, 0.4375, 0.8125, 0.4375, 0.8125, 0.5625, 0.8125, 0.4375, 0.8125, 0.4375, 0.8125, 0.5625, 0.8125, 0.4375, 0.8125, 0.4375, 0.8125])
_ca = me_cylinder_001.color_attributes.new('Attribute', 'BYTE_COLOR', 'CORNER')
_ca.data.foreach_set('color', [0.4125, 1.0, 0.4125, 1.0, 0.4452, 1.0, 0.4452, 1.0, 0.4452, 1.0, 0.4452, 1.0, 0.4452, 1.0, 0.4452, 1.0, 0.4452, 1.0, 0.4452, 1.0, 0.4452, 1.0, 0.4452, 1.0, 0.4452, 1.0, 0.4452, 1.0, 0.4452, 1.0, 0.4452, 1.0, 0.4397, 1.0, 0.4397, 1.0, 0.4397, 1.0, 0.4397, 1.0, 0.4452, 1.0, 0.4452, 1.0, 0.4397, 1.0, 0.4397, 1.0, 0.4397, 1.0, 0.4397, 1.0, 0.4452, 1.0, 0.4452, 1.0, 0.4452, 1.0, 0.4452, 1.0, 0.4452, 1.0, 0.4452, 1.0, 0.4452, 1.0, 0.4452, 1.0, 0.4125, 1.0, 0.4125, 1.0, 0.4452, 1.0, 0.4452, 1.0, 0.4452, 1.0, 0.4452, 1.0, 0.4125, 1.0, 0.4125, 1.0, 0.4452, 1.0, 0.4452, 1.0, 0.4397, 1.0, 0.4397, 1.0, 0.4452, 1.0, 0.4452, 1.0, 0.4452, 1.0, 0.4452, 1.0, 0.4397, 1.0, 0.4397, 1.0, 0.4397, 1.0, 0.4397, 1.0, 0.4452, 1.0, 0.4452, 1.0, 0.4452, 1.0, 0.4452, 1.0, 0.4397, 1.0, 0.4397, 1.0, 0.4452, 1.0, 0.4452, 1.0, 0.4452, 1.0, 0.4452, 1.0, 0.4452, 1.0, 0.4452, 1.0, 0.4452, 1.0, 0.4452, 1.0, 0.4125, 1.0, 0.4125, 1.0, 0.4452, 1.0, 0.4452, 1.0, 0.004391, 1.0, 0.004391, 1.0, 0.1248, 1.0, 0.1248, 1.0, 0.001821, 1.0, 0.001821, 1.0, 0.1248, 1.0, 0.1248, 1.0, 0.001821, 1.0, 0.001821, 1.0, 0.001821, 1.0, 0.001821, 1.0, 0.001821, 1.0, 0.001821, 1.0, 0.0, 1.0, 0.0, 1.0, 0.001821, 1.0, 0.001821, 1.0, 0.0, 1.0, 0.0, 1.0, 0.003347, 1.0, 0.003347, 1.0, 0.001821, 1.0, 0.001821, 1.0, 0.003347, 1.0, 0.003347, 1.0, 0.0, 1.0, 0.0, 1.0, 0.001821, 1.0, 0.001821, 1.0, 0.0, 1.0, 0.0, 1.0, 0.004391, 1.0, 0.004391, 1.0, 0.001821, 1.0, 0.001821, 1.0, 0.05127, 1.0, 0.05127, 1.0, 0.004391, 1.0, 0.004391, 1.0, 0.0, 1.0, 0.0, 1.0, 0.05127, 1.0, 0.05127, 1.0, 0.0, 1.0, 0.0, 1.0, 0.003347, 1.0, 0.003347, 1.0, 0.05127, 1.0, 0.05127, 1.0, 0.003347, 1.0, 0.003347, 1.0, 0.0, 1.0, 0.0, 1.0, 0.05127, 1.0, 0.05127, 1.0, 0.0, 1.0, 0.0, 1.0, 0.001821, 1.0, 0.001821, 1.0, 0.05127, 1.0, 0.05127, 1.0, 0.001821, 1.0, 0.001821, 1.0, 0.1248, 1.0, 0.1248, 1.0, 0.05127, 1.0, 0.05127, 1.0, 0.1248, 1.0, 0.1248, 1.0, 0.004391, 1.0, 0.004391, 1.0])
me_cylinder_001.materials.append(mat_material)
me_cylinder_001.update()

# ---- objects
ob_light = bpy.data.objects.new('Light', light_light)
ob_camera = bpy.data.objects.new('Camera', cam_camera)
ob_weapon2 = bpy.data.objects.new('weapon2', me_weapon2)
ob_blast = bpy.data.objects.new('blast', me_cylinder)
ob_projectile = bpy.data.objects.new('projectile', me_cylinder_001)

# ---- transforms, parenting, visibility, modifiers, constraints
ob_light.location = (4.076, 1.005, 5.904)
ob_light.rotation_euler = (0.6503, 0.05522, 1.866)
ob_light.lock_rotations_4d = False
ob_light.empty_display_type = 'ARROWS'
ob_light.color = (0.0, 0.0, 0.0, 0.0)
ob_light.lineart.crease_threshold = 0.0
ob_camera.location = (7.359, -6.926, 4.958)
ob_camera.rotation_euler = (1.109, 0.0, 0.8149)
ob_camera.lock_rotations_4d = False
ob_camera.empty_display_type = 'ARROWS'
ob_camera.color = (0.0, 0.0, 0.0, 0.0)
ob_camera.display_type = 'WIRE'
ob_camera.lineart.crease_threshold = 0.0
ob_weapon2.location = (0.0, 0.0, 0.0)
ob_weapon2.rotation_euler = (1.571, -0.0, 0.0)
ob_blast.location = (0.0, 0.0, 0.0)
ob_blast.rotation_euler = (1.571, 1.571, 0.0)
ob_projectile.location = (0.0, 0.0, 0.0)
ob_projectile.rotation_euler = (1.571, 1.571, 0.0)

# ---- collection membership
col_collection.objects.link(ob_light)
col_collection.objects.link(ob_camera)
col_collection.objects.link(ob_weapon2)
col_collection.objects.link(ob_blast)
col_collection.objects.link(ob_projectile)

# ---- scene / render settings (as saved in the file)
scene.camera = ob_camera
scene.frame_start = 1; scene.frame_end = 250; scene.frame_set(1)
scene.render.engine = 'BLENDER_EEVEE_NEXT'
bpy.context.view_layer.update()
